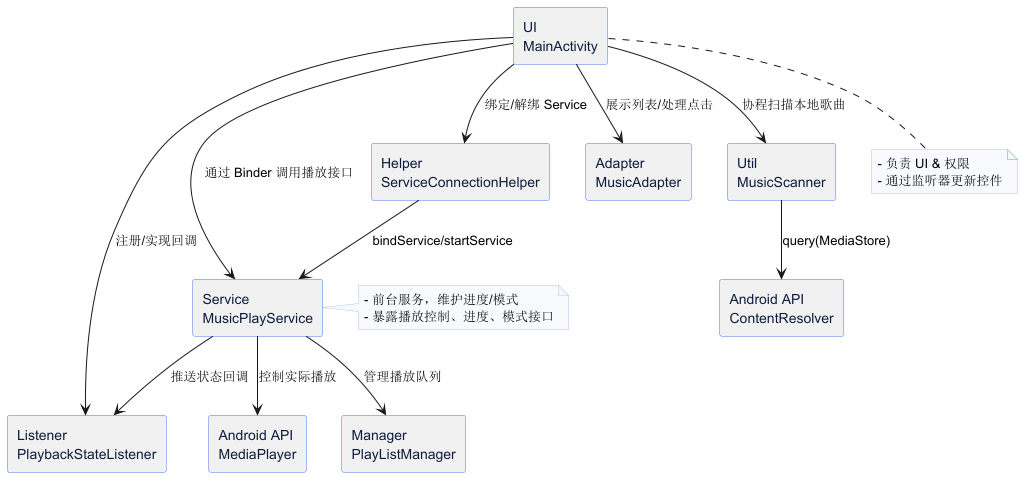

The diagram above was rendered by PlantUML. Its source (embedded in the PNG):
@startuml
skinparam componentStyle rectangle
skinparam shadowing false
skinparam backgroundColor #FFFFFF
skinparam component {
  BorderColor #4B7BEC
  FontColor #0F1E3D
}
skinparam note {
  BackgroundColor #F7F9FC
  BorderColor #B5C7E3
}

' 组件定义
component "UI\nMainActivity" as MainActivity
component "Adapter\nMusicAdapter" as MusicAdapter
component "Service\nMusicPlayService" as MusicPlayService
component "Manager\nPlayListManager" as PlayListManager
component "Helper\nServiceConnectionHelper" as ServiceConnectionHelper
component "Listener\nPlaybackStateListener" as PlaybackStateListener
component "Util\nMusicScanner" as MusicScanner
component "Android API\nMediaPlayer" as MediaPlayer
component "Android API\nContentResolver" as ContentResolver

' 关系
MainActivity --> MusicAdapter : 展示列表/处理点击
MainActivity --> ServiceConnectionHelper : 绑定/解绑 Service
ServiceConnectionHelper --> MusicPlayService : bindService/startService
MainActivity --> MusicPlayService : 通过 Binder 调用播放接口
MusicPlayService --> PlayListManager : 管理播放队列
MusicPlayService --> MediaPlayer : 控制实际播放
MusicPlayService --> PlaybackStateListener : 推送状态回调
MainActivity --> PlaybackStateListener : 注册/实现回调
MainActivity --> MusicScanner : 协程扫描本地歌曲
MusicScanner --> ContentResolver : query(MediaStore)

' 额外说明
note right of MusicPlayService
  - 前台服务，维护进度/模式
  - 暴露播放控制、进度、模式接口
end note

note bottom of MainActivity
  - 负责 UI & 权限
  - 通过监听器更新控件
end note

@enduml